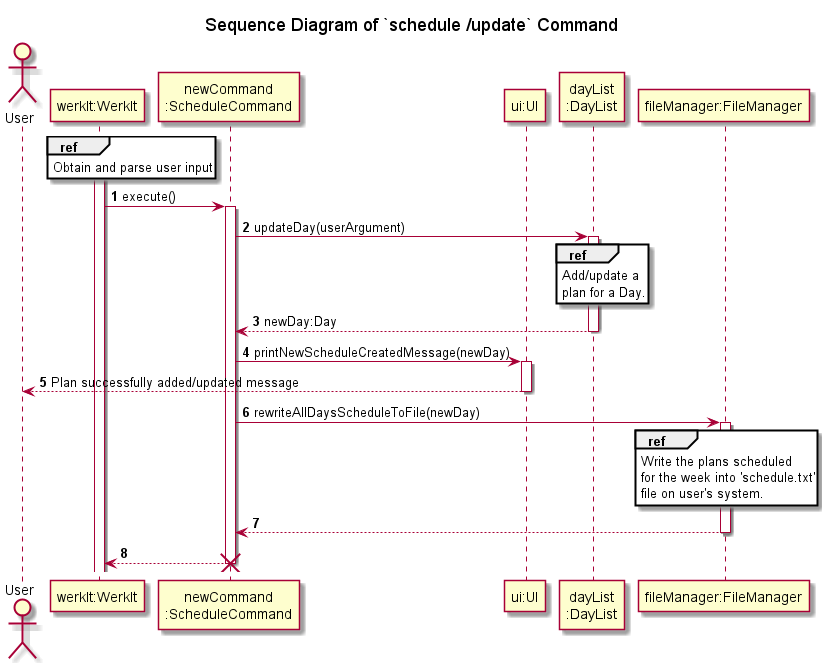

The diagram above was rendered by PlantUML. Its source (embedded in the PNG):
@startuml
'https://plantuml.com/sequence-diagram
!include ../../Style.puml

autonumber

title Sequence Diagram of `schedule /update` Command

actor   User
participant "werkIt:WerkIt" AS WerkIt
participant "newCommand\n:ScheduleCommand" AS newCommand
participant "ui:UI" AS UI
participant "dayList\n:DayList" AS DayList
participant "fileManager:FileManager" as FileManager

activate WerkIt
ref over WerkIt
Obtain and parse user input
end

WerkIt -> newCommand : execute()
activate newCommand
newCommand -> DayList : updateDay(userArgument)
activate DayList
ref over DayList
Add/update a
plan for a Day.
end
newCommand <-- DayList : newDay:Day
deactivate DayList

newCommand -> UI : printNewScheduleCreatedMessage(newDay)
activate UI
User <-- UI : Plan successfully added/updated message
deactivate UI

newCommand -> FileManager : rewriteAllDaysScheduleToFile(newDay)
activate FileManager
ref over FileManager
Write the plans scheduled
for the week into 'schedule.txt'
file on user's system.
end
newCommand <-- FileManager
deactivate FileManager

WerkIt <-- newCommand
deactivate newCommand

destroy newCommand
@enduml